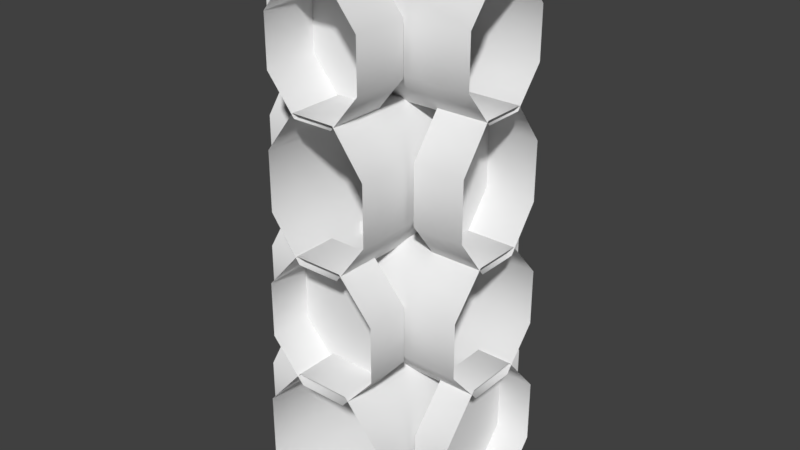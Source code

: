 # Source: woodWallDefense0Cross0.blend  (saved by Blender 2.80.75; exported with 4.5.12 LTS)
import bpy
from mathutils import Matrix  # noqa: F401  (used for matrix-valued properties, if any)

bpy.ops.wm.read_factory_settings(use_empty=True)
scene = bpy.context.scene
scene.name = 'Scene'

# ---- collections
col_collection_1 = bpy.data.collections.new('Collection 1'); scene.collection.children.link(col_collection_1)

# ---- materials (node trees are filled in below, after node groups)
mat_woodwalldefense0 = bpy.data.materials.new('woodWallDefense0')
mat_woodwalldefense0.alpha_threshold = 0.0
mat_woodwalldefense0.use_transparent_shadow = False
mat_woodwalldefense0.roughness = 0.5

# ---- material node trees

# ---- world
world_world = bpy.data.worlds.new('World'); scene.world = world_world
world_world.color = (0.05088, 0.05088, 0.05088)
world_world.use_sun_shadow = False
world_world.sun_shadow_jitter_overblur = 0.0
world_world.cycles.sampling_method = 'MANUAL'

# ---- meshes
me_circle_004 = bpy.data.meshes.new('Circle.004')
me_circle_004.from_pydata([(-0.3054, -0.5, 0.1742), (-0.3054, -0.5, 0.4665), (-0.1265, -0.5, 0.6732), (0.1265, -0.5, 0.6732), (0.3054, -0.5, 0.4665), (0.3054, -0.5, 0.1742), (0.1265, -0.5, -0.03256), (-0.1265, -0.5, -0.03256), (-0.3054, 0.5, 0.1742), (-0.3054, 0.5, 0.4665), (-0.1265, 0.5, 0.6732), (0.1265, 0.5, 0.6732), (0.3054, 0.5, 0.4665), (0.3054, 0.5, 0.1742), (0.1265, 0.5, -0.03256), (-0.1265, 0.5, -0.03256), (0.5, 0.09223, 1.825), (0.5, -0.09223, 1.825), (0.5, -0.2227, 1.985), (0.5, -0.2227, 2.21), (0.5, -0.09223, 2.369), (0.5, 0.09223, 2.369), (0.5, 0.2227, 2.21), (0.5, 0.2227, 1.985), (-0.5, 0.09223, 1.825), (-0.5, -0.09223, 1.825), (-0.5, -0.2227, 1.985), (-0.5, -0.2227, 2.21), (-0.5, -0.09223, 2.369), (-0.5, 0.09223, 2.369), (-0.5, 0.2227, 2.21), (-0.5, 0.2227, 1.985), (-0.2401, -0.5, 1.393), (-0.2401, -0.5, 1.659), (-0.09944, -0.5, 1.846), (0.09944, -0.5, 1.846), (0.2401, -0.5, 1.659), (0.2401, -0.5, 1.393), (0.09944, -0.5, 1.205), (-0.09944, -0.5, 1.205), (-0.2401, 0.5, 1.393), (-0.2401, 0.5, 1.659), (-0.09944, 0.5, 1.846), (0.09944, 0.5, 1.846), (0.2401, 0.5, 1.659), (0.2401, 0.5, 1.393), (0.09944, 0.5, 1.205), (-0.09944, 0.5, 1.205), (0.5, 0.1118, 0.624), (0.5, -0.1118, 0.624), (0.5, -0.2699, 0.804), (0.5, -0.2699, 1.059), (0.5, -0.1118, 1.239), (0.5, 0.1118, 1.239), (0.5, 0.2699, 1.059), (0.5, 0.2699, 0.804), (-0.5, 0.1118, 0.624), (-0.5, -0.1118, 0.624), (-0.5, -0.2699, 0.804), (-0.5, -0.2699, 1.059), (-0.5, -0.1118, 1.239), (-0.5, 0.1118, 1.239), (-0.5, 0.2699, 1.059), (-0.5, 0.2699, 0.804), (-0.2553, 0.2401, 1.393), (-0.2553, 0.2401, 1.659), (-0.2553, -0.09944, 1.846), (-0.2553, -0.2401, 1.659), (-0.2553, 0.09944, 1.846), (-0.2553, 0.09944, 1.205), (-0.2553, -0.2401, 1.393), (-0.2553, -0.09944, 1.205), (-0.009968, 0.09223, 2.369), (-0.2355, 0.09223, 2.369), (-0.1967, -0.09223, 2.369), (-0.03555, -0.09223, 2.369), (0.05475, -0.008764, 2.369), (-0.313, -0.007529, 2.369), (-0.009336, -0.0316, 2.456), (-0.1049, -0.02013, 2.47), (-0.1165, -0.1073, 2.442), (-0.04448, -0.1173, 2.433), (0.02162, -0.08364, 2.436), (-0.1617, -0.06661, 2.467), (0.5, -0.3054, 0.1742), (0.5, -0.3054, 0.4665), (0.5, -0.1265, 0.6732), (0.5, 0.1265, 0.6732), (0.5, 0.3054, 0.4665), (0.5, 0.3054, 0.1742), (0.5, 0.1265, -0.03256), (0.5, -0.1265, -0.03256), (-0.5, -0.3054, 0.1742), (-0.5, -0.3054, 0.4665), (-0.5, -0.1265, 0.6732), (-0.5, 0.1265, 0.6732), (-0.5, 0.3054, 0.4665), (-0.5, 0.3054, 0.1742), (-0.5, 0.1265, -0.03256), (-0.5, -0.1265, -0.03256), (-0.09223, 0.5, 1.825), (0.09223, 0.5, 1.825), (0.2227, 0.5, 1.985), (0.2227, 0.5, 2.21), (0.09223, 0.5, 2.369), (-0.09223, 0.5, 2.369), (-0.2227, 0.5, 2.21), (-0.2227, 0.5, 1.985), (-0.09223, -0.5, 1.825), (0.09223, -0.5, 1.825), (0.2227, -0.5, 1.985), (0.2227, -0.5, 2.21), (0.09223, -0.5, 2.369), (-0.09223, -0.5, 2.369), (-0.2227, -0.5, 2.21), (-0.2227, -0.5, 1.985), (0.5, -0.2401, 1.393), (0.5, -0.2401, 1.659), (0.5, -0.09944, 1.846), (0.5, 0.09944, 1.846), (0.5, 0.2401, 1.659), (0.5, 0.2401, 1.393), (0.5, 0.09944, 1.205), (0.5, -0.09944, 1.205), (-0.5, -0.2401, 1.393), (-0.5, -0.2401, 1.659), (-0.5, -0.09944, 1.846), (-0.5, 0.09944, 1.846), (-0.5, 0.2401, 1.659), (-0.5, 0.2401, 1.393), (-0.5, 0.09944, 1.205), (-0.5, -0.09944, 1.205), (-0.1118, 0.5, 0.624), (0.1118, 0.5, 0.624), (0.2699, 0.5, 0.804), (0.2699, 0.5, 1.059), (0.1118, 0.5, 1.239), (-0.1118, 0.5, 1.239), (-0.2699, 0.5, 1.059), (-0.2699, 0.5, 0.804), (-0.1118, -0.5, 0.624), (0.1118, -0.5, 0.624), (0.2699, -0.5, 0.804), (0.2699, -0.5, 1.059), (0.1118, -0.5, 1.239), (-0.1118, -0.5, 1.239), (-0.2699, -0.5, 1.059), (-0.2699, -0.5, 0.804), (-0.3259, -0.1265, -0.03256), (-0.3259, -0.3054, 0.1742), (-0.3259, 0.3054, 0.1742), (-0.3259, 0.1265, -0.03256), (-0.3259, 0.1265, 0.6732), (-0.3259, 0.3054, 0.4665), (-0.3259, -0.3054, 0.4665), (-0.3259, -0.1265, 0.6732), (0.3366, -0.3054, 0.1742), (0.3366, 0.1265, -0.03256), (0.3366, 0.3054, 0.4665), (0.3366, -0.1265, 0.6732), (0.3366, -0.1265, -0.03256), (0.3366, 0.3054, 0.1742), (0.3366, 0.1265, 0.6732), (0.3366, -0.3054, 0.4665), (0.2699, -0.299, 1.059), (0.1118, -0.299, 1.239), (0.2699, -0.299, 0.804), (0.1118, -0.299, 0.624), (-0.1118, -0.299, 0.624), (-0.2699, -0.299, 0.804), (-0.2699, -0.299, 1.059), (-0.1118, -0.299, 1.239), (-0.1118, 0.2939, 1.239), (-0.2699, 0.2939, 1.059), (-0.2699, 0.2939, 0.804), (-0.1118, 0.2939, 0.624), (0.1118, 0.2939, 0.624), (0.2699, 0.2939, 0.804), (0.1118, 0.2939, 1.239), (0.2699, 0.2939, 1.059), (0.268, -0.2401, 1.393), (0.268, 0.09944, 1.205), (0.268, -0.09944, 1.846), (0.268, 0.2401, 1.393), (0.268, 0.2401, 1.659), (0.268, -0.2401, 1.659), (0.268, 0.09944, 1.846), (0.268, -0.09944, 1.205), (-0.2227, 0.2414, 2.21), (0.2227, 0.2414, 2.21), (0.09223, 0.2414, 1.825), (0.2227, 0.2414, 1.985), (-0.2227, 0.2414, 1.985), (-0.09223, 0.2414, 1.825), (-0.09223, 0.2414, 2.369), (0.09223, 0.2414, 2.369), (-0.09223, -0.2485, 1.825), (0.2227, -0.2485, 2.21), (0.09223, -0.2485, 1.825), (-0.2227, -0.2485, 1.985), (-0.09223, -0.2485, 2.369), (0.09223, -0.2485, 2.369), (0.2227, -0.2485, 1.985), (-0.2227, -0.2485, 2.21)], [], [(0, 8, 15, 7), (6, 14, 13, 5), (4, 12, 11, 3), (2, 10, 9, 1), (7, 15, 14, 6), (5, 13, 12, 4), (3, 11, 10, 2), (24, 16, 17, 25), (19, 75, 74), (32, 40, 47, 39), (35, 43, 42, 34), (34, 42, 41, 33), (33, 41, 40, 32), (62, 54, 55, 63), (25, 17, 18, 26), (74, 77, 28), (31, 23, 16, 24), (26, 18, 19, 27), (30, 22, 23, 31), (72, 22, 73), (39, 47, 46, 38), (58, 50, 51, 59), (49, 57, 56, 48), (1, 9, 8, 0), (120, 121, 183, 184), (60, 52, 53, 61), (63, 55, 48, 56), (57, 49, 50, 58), (110, 202, 197, 111), (61, 53, 54, 62), (117, 185, 180, 116), (119, 120, 184, 186), (121, 122, 181, 183), (116, 180, 187, 123), (118, 182, 185, 117), (123, 187, 181, 122), (35, 36, 44, 43), (45, 44, 36, 37), (46, 45, 37, 38), (79, 83, 80, 81), (77, 74, 80, 83), (76, 20, 21), (76, 72, 78, 82), (75, 76, 82, 81), (73, 77, 83, 79), (74, 75, 81, 80), (72, 73, 79, 78), (21, 72, 76), (76, 75, 20), (29, 28, 77), (77, 73, 29), (30, 29, 73), (72, 21, 22), (30, 73, 22), (28, 27, 74), (19, 20, 75), (74, 27, 19), (78, 79, 81, 82), (149, 92, 99, 148), (151, 98, 97, 150), (153, 96, 95, 152), (155, 94, 93, 154), (148, 99, 98, 151), (150, 97, 96, 153), (152, 95, 94, 155), (193, 100, 101, 190), (70, 124, 131, 71), (68, 127, 126, 66), (66, 126, 125, 67), (67, 125, 124, 70), (190, 101, 102, 191), (192, 107, 100, 193), (191, 102, 103, 189), (188, 106, 107, 192), (71, 131, 130, 69), (154, 93, 92, 149), (188, 194, 105, 106), (200, 113, 112, 201), (189, 103, 104, 195), (68, 65, 128, 127), (65, 64, 129, 128), (64, 69, 130, 129), (165, 144, 143, 164), (164, 143, 142, 166), (166, 142, 141, 167), (167, 141, 140, 168), (168, 140, 147, 169), (169, 147, 146, 170), (170, 146, 145, 171), (171, 145, 144, 165), (105, 194, 195, 104), (84, 156, 160, 91), (90, 157, 161, 89), (88, 158, 162, 87), (86, 159, 163, 85), (91, 160, 157, 90), (89, 161, 158, 88), (87, 162, 159, 86), (85, 163, 156, 84), (135, 179, 177, 134), (133, 176, 175, 132), (139, 174, 173, 138), (137, 172, 178, 136), (136, 178, 179, 135), (134, 177, 176, 133), (132, 175, 174, 139), (138, 173, 172, 137), (119, 186, 182, 118), (59, 51, 52, 60), (108, 196, 198, 109), (114, 113, 200, 203), (115, 199, 196, 108), (111, 197, 201, 112), (114, 203, 199, 115), (109, 198, 202, 110), (152, 155, 154, 153), (154, 149, 150, 153), (151, 150, 149, 148), (175, 176, 177, 174), (179, 173, 174, 177), (172, 173, 179, 178), (70, 71, 69, 64), (67, 70, 64, 65), (68, 66, 67, 65), (192, 193, 190, 191), (188, 192, 191, 189), (189, 195, 194, 188), (202, 199, 203, 197), (200, 201, 197, 203), (196, 199, 202, 198), (182, 186, 184, 185), (183, 180, 185, 184), (187, 180, 183, 181), (165, 164, 170, 171), (169, 170, 164, 166), (168, 169, 166, 167), (158, 163, 159, 162), (161, 156, 163, 158), (156, 161, 157, 160)])
me_circle_004.polygons.foreach_set('use_smooth', [True] * 139)
_k = set([(64, 65), (64, 69), (65, 68), (66, 67), (66, 68), (67, 70), (69, 71), (70, 71), (78, 79), (78, 82), (79, 83), (80, 81), (80, 83), (81, 82), (148, 149), (148, 151), (149, 154), (150, 151), (150, 153), (152, 153), (152, 155), (154, 155), (156, 160), (156, 163), (157, 160), (157, 161), (158, 161), (158, 162), (159, 162), (159, 163), (164, 165), (164, 166), (165, 171), (166, 167), (167, 168), (168, 169), (169, 170), (170, 171), (172, 173), (172, 178), (173, 174), (174, 175), (175, 176), (176, 177), (177, 179), (178, 179), (180, 185), (180, 187), (181, 183), (181, 187), (182, 185), (182, 186), (183, 184), (184, 186), (188, 192), (188, 194), (189, 191), (189, 195), (190, 191), (190, 193), (192, 193), (194, 195), (196, 198), (196, 199), (197, 201), (197, 202), (198, 202), (199, 203), (200, 201), (200, 203)])
me_circle_004.attributes.new('sharp_edge', 'BOOLEAN', 'EDGE').data.foreach_set('value', [ (min(e.vertices), max(e.vertices)) in _k for e in me_circle_004.edges])
_uv = me_circle_004.uv_layers.new(name='UVMap')
_uv.uv.foreach_set('vector', [0.09753, 0.0794, 0.05478, 0.06182, 0.07669, 0.04194, 0.09445, 0.0855, 0.08884, 0.08715, 0.1037, 0.04261, 0.1243, 0.06237, 0.08344, 0.08324, 0.0816, 0.07589, 0.1243, 0.09348, 0.1024, 0.1134, 0.08468, 0.0698, 0.09029, 0.06815, 0.07544, 0.1127, 0.05478, 0.09293, 0.09569, 0.07206, 0.09445, 0.0855, 0.07669, 0.04194, 0.1037, 0.04261, 0.08884, 0.08715, 0.08344, 0.08324, 0.1243, 0.06237, 0.1243, 0.09348, 0.0816, 0.07589, 0.08468, 0.0698, 0.1024, 0.1134, 0.07544, 0.1127, 0.09029, 0.06815, 0.09466, 0.3057, 0.1145, 0.3471, 0.1176, 0.3418, 0.07528, 0.3232, 0.1092, 0.331, 0.1104, 0.3487, 0.1136, 0.3554, 0.1488, 0.5997, 0.1075, 0.5839, 0.1278, 0.5646, 0.146, 0.6062, 0.1349, 0.5898, 0.153, 0.6313, 0.1277, 0.6311, 0.1408, 0.5879, 0.1408, 0.5879, 0.1277, 0.6311, 0.1079, 0.613, 0.1466, 0.5919, 0.1466, 0.5919, 0.1079, 0.613, 0.1075, 0.5839, 0.1488, 0.5997, 0.1106, 0.8313, 0.1621, 0.834, 0.1621, 0.834, 0.1147, 0.8244, 0.07528, 0.3232, 0.1176, 0.3418, 0.1158, 0.335, 0.07339, 0.3518, 0.1136, 0.3554, 0.1214, 0.3555, 0.1225, 0.3738, 0.1226, 0.3057, 0.1079, 0.3484, 0.1145, 0.3471, 0.09466, 0.3057, 0.07339, 0.3518, 0.1158, 0.335, 0.1092, 0.331, 0.09459, 0.3738, 0.1435, 0.3272, 0.1016, 0.3441, 0.1079, 0.3484, 0.1226, 0.3057, 0.1149, 0.3443, 0.1016, 0.3441, 0.1245, 0.3485, 0.146, 0.6062, 0.1278, 0.5646, 0.153, 0.5646, 0.14, 0.6078, 0.1288, 0.8314, 0.1621, 0.834, 0.1621, 0.834, 0.1252, 0.8385, 0.1621, 0.834, 0.1269, 0.8244, 0.1214, 0.8214, 0.1621, 0.834, 0.09569, 0.07206, 0.05478, 0.09293, 0.05478, 0.06182, 0.09753, 0.0794, 0.1445, 0.5029, 0.1445, 0.5029, 0.1445, 0.5029, 0.1445, 0.5029, 0.1182, 0.8408, 0.1621, 0.834, 0.1621, 0.834, 0.1125, 0.838, 0.1147, 0.8244, 0.1621, 0.834, 0.1621, 0.834, 0.1214, 0.8214, 0.1269, 0.8244, 0.1621, 0.834, 0.1621, 0.834, 0.1288, 0.8314, 0.132, 0.3641, 0.1378, 0.3507, 0.1502, 0.3633, 0.1369, 0.3683, 0.1125, 0.838, 0.1621, 0.834, 0.1621, 0.834, 0.1106, 0.8313, 0.1017, 0.6788, 0.09202, 0.6841, 0.09352, 0.6826, 0.1038, 0.6866, 0.09, 0.6767, 0.1445, 0.5029, 0.1445, 0.5029, 0.09453, 0.6871, 0.1445, 0.5029, 0.0951, 0.6947, 0.09834, 0.6839, 0.1445, 0.5029, 0.1038, 0.6866, 0.09352, 0.6826, 0.09651, 0.6827, 0.1011, 0.6931, 0.09586, 0.6748, 0.09259, 0.6856, 0.09202, 0.6841, 0.1017, 0.6788, 0.1011, 0.6931, 0.09651, 0.6827, 0.09834, 0.6839, 0.0951, 0.6947, 0.1349, 0.5898, 0.1318, 0.5963, 0.1733, 0.6122, 0.153, 0.6313, 0.1727, 0.5829, 0.1733, 0.6122, 0.1318, 0.5963, 0.134, 0.604, 0.153, 0.5646, 0.1727, 0.5829, 0.134, 0.604, 0.14, 0.6078, 0.3632, 0.3264, 0.3601, 0.3334, 0.3523, 0.3332, 0.3491, 0.3266, 0.1214, 0.3555, 0.1136, 0.3554, 0.1136, 0.3554, 0.1214, 0.3555, 0.1102, 0.3441, 0.1024, 0.3324, 0.09919, 0.3375, 0.1102, 0.3441, 0.1149, 0.3443, 0.1149, 0.3443, 0.1102, 0.3441, 0.1104, 0.3487, 0.1102, 0.3441, 0.1102, 0.3441, 0.1104, 0.3487, 0.1245, 0.3485, 0.1214, 0.3555, 0.1214, 0.3555, 0.1245, 0.3485, 0.1136, 0.3554, 0.1104, 0.3487, 0.1104, 0.3487, 0.1136, 0.3554, 0.1149, 0.3443, 0.1245, 0.3485, 0.1245, 0.3485, 0.1149, 0.3443, 0.09919, 0.3375, 0.1149, 0.3443, 0.1102, 0.3441, 0.1102, 0.3441, 0.1104, 0.3487, 0.1024, 0.3324, 0.1417, 0.3561, 0.1225, 0.3738, 0.1214, 0.3555, 0.1214, 0.3555, 0.1245, 0.3485, 0.1417, 0.3561, 0.1435, 0.3272, 0.1417, 0.3561, 0.1245, 0.3485, 0.1149, 0.3443, 0.09919, 0.3375, 0.1016, 0.3441, 0.1435, 0.3272, 0.1245, 0.3485, 0.1016, 0.3441, 0.1225, 0.3738, 0.09459, 0.3738, 0.1136, 0.3554, 0.1092, 0.331, 0.1024, 0.3324, 0.1104, 0.3487, 0.1136, 0.3554, 0.09459, 0.3738, 0.1092, 0.331, 0.3536, 0.3222, 0.3632, 0.3264, 0.3491, 0.3266, 0.3489, 0.322, 0.07616, 0.07061, 0.05478, 0.06182, 0.07669, 0.04194, 0.08557, 0.06372, 0.09626, 0.06488, 0.1037, 0.04261, 0.1243, 0.06237, 0.1039, 0.0728, 0.103, 0.08468, 0.1243, 0.09348, 0.1024, 0.1134, 0.09356, 0.09158, 0.08287, 0.09042, 0.07544, 0.1127, 0.05478, 0.09293, 0.07524, 0.0825, 0.08557, 0.06372, 0.07669, 0.04194, 0.1037, 0.04261, 0.09626, 0.06488, 0.1039, 0.0728, 0.1243, 0.06237, 0.1243, 0.09348, 0.103, 0.08468, 0.09356, 0.09158, 0.1024, 0.1134, 0.07544, 0.1127, 0.08287, 0.09042, 0.1784, 0.3506, 0.1726, 0.3637, 0.1679, 0.3644, 0.1631, 0.3504, 0.1066, 0.6982, 0.08601, 0.6903, 0.1063, 0.6711, 0.1154, 0.6919, 0.1225, 0.717, 0.1316, 0.7377, 0.1062, 0.7376, 0.1128, 0.716, 0.1128, 0.716, 0.1062, 0.7376, 0.08646, 0.7195, 0.1058, 0.7089, 0.1058, 0.7089, 0.08646, 0.7195, 0.08601, 0.6903, 0.1066, 0.6982, 0.1631, 0.3504, 0.1679, 0.3644, 0.1646, 0.3692, 0.1507, 0.3624, 0.1897, 0.3622, 0.1765, 0.3677, 0.1726, 0.3637, 0.1784, 0.3506, 0.1507, 0.3624, 0.1646, 0.3692, 0.1649, 0.3753, 0.1502, 0.381, 0.19, 0.379, 0.1772, 0.3741, 0.1765, 0.3677, 0.1897, 0.3622, 0.1154, 0.6919, 0.1063, 0.6711, 0.1315, 0.6711, 0.125, 0.6926, 0.07524, 0.0825, 0.05478, 0.09293, 0.05478, 0.06182, 0.07616, 0.07061, 0.19, 0.379, 0.1802, 0.3939, 0.1733, 0.3781, 0.1772, 0.3741, 0.1409, 0.3893, 0.135, 0.3779, 0.1379, 0.374, 0.1502, 0.3793, 0.1502, 0.381, 0.1649, 0.3753, 0.1687, 0.3789, 0.1627, 0.3939, 0.1225, 0.717, 0.168, 0.5225, 0.168, 0.5225, 0.1316, 0.7377, 0.168, 0.5225, 0.168, 0.5225, 0.168, 0.5225, 0.168, 0.5225, 0.168, 0.5225, 0.125, 0.6926, 0.1315, 0.6711, 0.168, 0.5225, 0.1895, 0.909, 0.1895, 0.909, 0.1895, 0.909, 0.1895, 0.909, 0.1895, 0.909, 0.1895, 0.909, 0.1895, 0.909, 0.1895, 0.909, 0.1895, 0.909, 0.1895, 0.909, 0.1895, 0.909, 0.1895, 0.909, 0.1895, 0.909, 0.1895, 0.909, 0.1895, 0.909, 0.1895, 0.909, 0.1895, 0.909, 0.1895, 0.909, 0.1895, 0.909, 0.1895, 0.909, 0.1895, 0.909, 0.1895, 0.909, 0.1895, 0.909, 0.1895, 0.909, 0.1895, 0.909, 0.1895, 0.909, 0.1895, 0.909, 0.1895, 0.909, 0.1895, 0.909, 0.1895, 0.909, 0.1895, 0.909, 0.1895, 0.909, 0.1733, 0.3781, 0.1802, 0.3939, 0.1627, 0.3939, 0.1687, 0.3789, 0.09753, 0.0794, 0.08685, 0.07501, 0.09001, 0.07461, 0.09445, 0.0855, 0.08884, 0.08715, 0.09255, 0.07601, 0.09367, 0.07802, 0.08344, 0.08324, 0.0816, 0.07589, 0.09228, 0.08029, 0.08912, 0.08069, 0.08468, 0.0698, 0.09029, 0.06815, 0.08658, 0.07928, 0.08546, 0.07728, 0.09569, 0.07206, 0.09445, 0.0855, 0.09001, 0.07461, 0.09255, 0.07601, 0.08884, 0.08715, 0.08344, 0.08324, 0.09367, 0.07802, 0.09228, 0.08029, 0.0816, 0.07589, 0.08468, 0.0698, 0.08912, 0.08069, 0.08658, 0.07928, 0.09029, 0.06815, 0.09569, 0.07206, 0.08546, 0.07728, 0.08685, 0.07501, 0.09753, 0.0794, 0.1895, 0.909, 0.1895, 0.909, 0.1895, 0.909, 0.1895, 0.909, 0.1895, 0.909, 0.1895, 0.909, 0.1895, 0.909, 0.1895, 0.909, 0.1895, 0.909, 0.1895, 0.909, 0.1895, 0.909, 0.1895, 0.909, 0.1895, 0.909, 0.1895, 0.909, 0.1895, 0.909, 0.1895, 0.909, 0.1895, 0.909, 0.1895, 0.909, 0.1895, 0.909, 0.1895, 0.909, 0.1895, 0.909, 0.1895, 0.909, 0.1895, 0.909, 0.1895, 0.909, 0.1895, 0.909, 0.1895, 0.909, 0.1895, 0.909, 0.1895, 0.909, 0.1895, 0.909, 0.1895, 0.909, 0.1895, 0.909, 0.1895, 0.909, 0.09, 0.6767, 0.09453, 0.6871, 0.09259, 0.6856, 0.09586, 0.6748, 0.1252, 0.8385, 0.1621, 0.834, 0.1621, 0.834, 0.1182, 0.8408, 0.123, 0.3678, 0.1093, 0.3612, 0.121, 0.3504, 0.1262, 0.3642, 0.1294, 0.3775, 0.135, 0.3779, 0.1409, 0.3893, 0.1238, 0.3935, 0.1243, 0.3734, 0.1093, 0.3795, 0.1093, 0.3612, 0.123, 0.3678, 0.1369, 0.3683, 0.1502, 0.3633, 0.1502, 0.3793, 0.1379, 0.374, 0.1294, 0.3775, 0.1238, 0.3935, 0.1093, 0.3795, 0.1243, 0.3734, 0.1262, 0.3642, 0.121, 0.3504, 0.1378, 0.3507, 0.132, 0.3641, 0.3873, 0.121, 0.3654, 0.121, 0.3499, 0.1031, 0.4028, 0.1031, 0.3499, 0.1031, 0.3499, 0.07776, 0.4028, 0.07776, 0.4028, 0.1031, 0.3873, 0.05986, 0.4028, 0.07776, 0.3499, 0.07776, 0.3654, 0.05986, 0.3848, 0.1406, 0.4041, 0.1406, 0.4178, 0.1562, 0.3711, 0.1562, 0.4178, 0.1782, 0.3711, 0.1782, 0.3711, 0.1562, 0.4178, 0.1562, 0.3848, 0.1938, 0.3711, 0.1782, 0.4178, 0.1782, 0.4041, 0.1938, 0.354, 0.123, 0.3662, 0.1067, 0.3834, 0.1067, 0.3956, 0.123, 0.354, 0.146, 0.354, 0.123, 0.3956, 0.123, 0.3956, 0.146, 0.3834, 0.1623, 0.3662, 0.1623, 0.354, 0.146, 0.3956, 0.146, 0.3707, 0.1686, 0.382, 0.1548, 0.398, 0.1548, 0.4093, 0.1686, 0.3707, 0.1881, 0.3707, 0.1686, 0.4093, 0.1686, 0.4093, 0.1881, 0.4093, 0.1881, 0.398, 0.2019, 0.382, 0.2019, 0.3707, 0.1881, 0.4024, 0.1549, 0.441, 0.1549, 0.441, 0.1744, 0.4024, 0.1744, 0.4297, 0.1882, 0.4137, 0.1882, 0.4024, 0.1744, 0.441, 0.1744, 0.4297, 0.1411, 0.441, 0.1549, 0.4024, 0.1549, 0.4137, 0.1411, 0.4102, 0.4032, 0.393, 0.4032, 0.3808, 0.3869, 0.4224, 0.3869, 0.3808, 0.3639, 0.4224, 0.3639, 0.4224, 0.3869, 0.3808, 0.3869, 0.4102, 0.3476, 0.4224, 0.3639, 0.3808, 0.3639, 0.393, 0.3476, 0.3809, 0.4126, 0.3672, 0.397, 0.414, 0.397, 0.4003, 0.4126, 0.414, 0.3749, 0.414, 0.397, 0.3672, 0.397, 0.3672, 0.3749, 0.4003, 0.3593, 0.414, 0.3749, 0.3672, 0.3749, 0.3809, 0.3593, 0.3477, 0.3921, 0.4006, 0.3921, 0.3851, 0.41, 0.3632, 0.41, 0.3477, 0.3668, 0.4006, 0.3668, 0.4006, 0.3921, 0.3477, 0.3921, 0.4006, 0.3668, 0.3477, 0.3668, 0.3632, 0.3489, 0.3851, 0.3489])
_ca = me_circle_004.color_attributes.new('Col', 'BYTE_COLOR', 'CORNER')
_ca.data.foreach_set('color', [1.0, 1.0, 1.0, 1.0, 1.0, 1.0, 1.0, 1.0, 0.0648, 0.0648, 0.0648, 1.0, 0.0648, 0.0648, 0.0648, 1.0, 0.0648, 0.0648, 0.0648, 1.0, 0.0648, 0.0648, 0.0648, 1.0, 1.0, 1.0, 1.0, 1.0, 1.0, 1.0, 1.0, 1.0, 1.0, 1.0, 1.0, 1.0, 1.0, 1.0, 1.0, 1.0, 0.0648, 0.0648, 0.0648, 1.0, 0.0648, 0.0648, 0.0648, 1.0, 0.0648, 0.0648, 0.0648, 1.0, 0.0648, 0.0648, 0.0648, 1.0, 1.0, 1.0, 1.0, 1.0, 1.0, 1.0, 1.0, 1.0, 0.0648, 0.0648, 0.0648, 1.0, 0.06663, 0.06663, 0.06663, 1.0, 0.0648, 0.0648, 0.0648, 1.0, 0.0648, 0.0648, 0.0648, 1.0, 1.0, 1.0, 1.0, 1.0, 1.0, 1.0, 1.0, 1.0, 1.0, 1.0, 1.0, 1.0, 1.0, 1.0, 1.0, 1.0, 0.06848, 0.06848, 0.06848, 1.0, 0.0865, 0.0865, 0.0865, 1.0, 0.0648, 0.0648, 0.0648, 1.0, 0.0648, 0.0648, 0.0648, 1.0, 0.0648, 0.0648, 0.0648, 1.0, 0.06663, 0.06663, 0.06663, 1.0, 0.0648, 0.0648, 0.0648, 1.0, 0.0648, 0.0648, 0.0648, 1.0, 1.0, 1.0, 1.0, 1.0, 0.5776, 0.5776, 0.5776, 1.0, 0.7305, 0.7305, 0.7305, 1.0, 1.0, 1.0, 1.0, 1.0, 1.0, 1.0, 1.0, 1.0, 0.0648, 0.0648, 0.0648, 1.0, 0.0648, 0.0648, 0.0648, 1.0, 0.06848, 0.06848, 0.06848, 1.0, 0.0865, 0.0865, 0.0865, 1.0, 0.0648, 0.0648, 0.0648, 1.0, 0.0648, 0.0648, 0.0648, 1.0, 0.0648, 0.0648, 0.0648, 1.0, 0.0648, 0.0648, 0.0648, 1.0, 1.0, 1.0, 1.0, 1.0, 1.0, 1.0, 1.0, 1.0, 1.0, 1.0, 1.0, 1.0, 1.0, 1.0, 1.0, 1.0, 1.0, 1.0, 1.0, 1.0, 1.0, 1.0, 1.0, 1.0, 1.0, 1.0, 1.0, 1.0, 1.0, 1.0, 1.0, 1.0, 1.0, 1.0, 1.0, 1.0, 1.0, 1.0, 1.0, 1.0, 0.0648, 0.0648, 0.0648, 1.0, 0.0648, 0.0648, 0.0648, 1.0, 1.0, 1.0, 1.0, 1.0, 1.0, 1.0, 1.0, 1.0, 0.7305, 0.7305, 0.7305, 1.0, 0.6584, 0.6584, 0.6584, 1.0, 0.9823, 0.9823, 0.9823, 1.0, 1.0, 1.0, 1.0, 1.0, 1.0, 1.0, 1.0, 1.0, 0.0648, 0.0648, 0.0648, 1.0, 0.0648, 0.0648, 0.0648, 1.0, 1.0, 1.0, 1.0, 1.0, 1.0, 1.0, 1.0, 1.0, 1.0, 1.0, 1.0, 1.0, 1.0, 1.0, 1.0, 1.0, 1.0, 1.0, 1.0, 1.0, 1.0, 1.0, 1.0, 1.0, 1.0, 1.0, 1.0, 1.0, 1.0, 1.0, 1.0, 1.0, 0.6172, 0.6172, 0.6172, 1.0, 1.0, 1.0, 1.0, 1.0, 0.6939, 0.6939, 0.6939, 1.0, 0.0648, 0.0648, 0.0648, 1.0, 0.06663, 0.06663, 0.06663, 1.0, 0.0648, 0.0648, 0.0648, 1.0, 0.0648, 0.0648, 0.0648, 1.0, 1.0, 1.0, 1.0, 1.0, 1.0, 1.0, 1.0, 1.0, 1.0, 1.0, 1.0, 1.0, 1.0, 1.0, 1.0, 1.0, 0.06848, 0.06848, 0.06848, 1.0, 0.0648, 0.0648, 0.0648, 1.0, 0.0648, 0.0648, 0.0648, 1.0, 0.06848, 0.06848, 0.06848, 1.0, 1.0, 1.0, 1.0, 1.0, 1.0, 1.0, 1.0, 1.0, 1.0, 1.0, 1.0, 1.0, 1.0, 1.0, 1.0, 1.0, 1.0, 1.0, 1.0, 1.0, 1.0, 1.0, 1.0, 1.0, 1.0, 1.0, 1.0, 1.0, 1.0, 1.0, 1.0, 1.0, 0.06848, 0.06848, 0.06848, 1.0, 0.06848, 0.06848, 0.06848, 1.0, 0.06848, 0.06848, 0.06848, 1.0, 0.0648, 0.0648, 0.0648, 1.0, 1.0, 1.0, 1.0, 1.0, 1.0, 1.0, 1.0, 1.0, 0.06848, 0.06848, 0.06848, 1.0, 0.0648, 0.0648, 0.0648, 1.0, 0.0648, 0.0648, 0.0648, 1.0, 0.06848, 0.06848, 0.06848, 1.0, 1.0, 1.0, 1.0, 1.0, 1.0, 1.0, 1.0, 1.0, 1.0, 1.0, 1.0, 1.0, 1.0, 1.0, 1.0, 1.0, 1.0, 1.0, 1.0, 1.0, 1.0, 1.0, 1.0, 1.0, 0.0648, 0.0648, 0.0648, 1.0, 0.06848, 0.06848, 0.06848, 1.0, 1.0, 1.0, 1.0, 1.0, 1.0, 1.0, 1.0, 1.0, 1.0, 1.0, 1.0, 1.0, 1.0, 1.0, 1.0, 1.0, 1.0, 1.0, 1.0, 1.0, 1.0, 1.0, 1.0, 1.0, 0.06848, 0.06848, 0.06848, 1.0, 1.0, 1.0, 1.0, 1.0, 1.0, 1.0, 1.0, 1.0, 0.07421, 0.07421, 0.07421, 1.0, 1.0, 1.0, 1.0, 1.0, 0.0648, 0.0648, 0.0648, 1.0, 0.0648, 0.0648, 0.0648, 1.0, 1.0, 1.0, 1.0, 1.0, 1.0, 1.0, 1.0, 1.0, 1.0, 1.0, 1.0, 1.0, 0.0648, 0.0648, 0.0648, 1.0, 0.0648, 0.0648, 0.0648, 1.0, 0.0648, 0.0648, 0.0648, 1.0, 0.0648, 0.0648, 0.0648, 1.0, 1.0, 1.0, 1.0, 1.0, 1.0, 1.0, 1.0, 1.0, 0.0648, 0.0648, 0.0648, 1.0, 0.06663, 0.06663, 0.06663, 1.0, 0.0648, 0.0648, 0.0648, 1.0, 0.0648, 0.0648, 0.0648, 1.0, 0.0648, 0.0648, 0.0648, 1.0, 1.0, 1.0, 1.0, 1.0, 1.0, 1.0, 1.0, 1.0, 0.0648, 0.0648, 0.0648, 1.0, 1.0, 1.0, 1.0, 1.0, 1.0, 1.0, 1.0, 1.0, 1.0, 1.0, 1.0, 1.0, 1.0, 1.0, 1.0, 1.0, 0.0648, 0.0648, 0.0648, 1.0, 1.0, 1.0, 1.0, 1.0, 1.0, 1.0, 1.0, 1.0, 0.0648, 0.0648, 0.0648, 1.0, 0.956, 0.956, 0.956, 1.0, 0.9734, 0.9734, 0.9734, 1.0, 0.9823, 0.9823, 0.9823, 1.0, 0.9823, 0.9823, 0.9823, 1.0, 0.6584, 0.6584, 0.6584, 1.0, 0.7305, 0.7305, 0.7305, 1.0, 0.9823, 0.9823, 0.9823, 1.0, 0.9734, 0.9734, 0.9734, 1.0, 0.521, 0.521, 0.521, 1.0, 0.9823, 0.9823, 0.9823, 1.0, 0.9131, 0.9131, 0.9131, 1.0, 0.521, 0.521, 0.521, 1.0, 0.6172, 0.6172, 0.6172, 1.0, 0.9387, 0.9387, 0.9387, 1.0, 0.9647, 0.9647, 0.9647, 1.0, 0.5776, 0.5776, 0.5776, 1.0, 0.521, 0.521, 0.521, 1.0, 0.9647, 0.9647, 0.9647, 1.0, 0.9823, 0.9823, 0.9823, 1.0, 0.6939, 0.6939, 0.6939, 1.0, 0.6584, 0.6584, 0.6584, 1.0, 0.9734, 0.9734, 0.9734, 1.0, 0.956, 0.956, 0.956, 1.0, 0.7305, 0.7305, 0.7305, 1.0, 0.5776, 0.5776, 0.5776, 1.0, 0.9823, 0.9823, 0.9823, 1.0, 0.9823, 0.9823, 0.9823, 1.0, 0.6172, 0.6172, 0.6172, 1.0, 0.6939, 0.6939, 0.6939, 1.0, 0.956, 0.956, 0.956, 1.0, 0.9387, 0.9387, 0.9387, 1.0, 0.9131, 0.9131, 0.9131, 1.0, 0.6172, 0.6172, 0.6172, 1.0, 0.521, 0.521, 0.521, 1.0, 0.521, 0.521, 0.521, 1.0, 0.5776, 0.5776, 0.5776, 1.0, 0.9823, 0.9823, 0.9823, 1.0, 0.9823, 0.9823, 0.9823, 1.0, 0.9823, 0.9823, 0.9823, 1.0, 0.6584, 0.6584, 0.6584, 1.0, 0.6584, 0.6584, 0.6584, 1.0, 0.6939, 0.6939, 0.6939, 1.0, 0.9823, 0.9823, 0.9823, 1.0, 1.0, 1.0, 1.0, 1.0, 0.9823, 0.9823, 0.9823, 1.0, 0.6939, 0.6939, 0.6939, 1.0, 0.6172, 0.6172, 0.6172, 1.0, 0.9131, 0.9131, 0.9131, 1.0, 1.0, 1.0, 1.0, 1.0, 1.0, 1.0, 1.0, 1.0, 0.6939, 0.6939, 0.6939, 1.0, 1.0, 1.0, 1.0, 1.0, 0.9823, 0.9823, 0.9823, 1.0, 1.0, 1.0, 1.0, 1.0, 0.7305, 0.7305, 0.7305, 1.0, 1.0, 1.0, 1.0, 1.0, 0.9823, 0.9823, 0.9823, 1.0, 0.5776, 0.5776, 0.5776, 1.0, 0.7305, 0.7305, 0.7305, 1.0, 1.0, 1.0, 1.0, 1.0, 1.0, 1.0, 1.0, 1.0, 0.9387, 0.9387, 0.9387, 1.0, 0.956, 0.956, 0.956, 1.0, 0.9823, 0.9823, 0.9823, 1.0, 0.9647, 0.9647, 0.9647, 1.0, 1.0, 1.0, 1.0, 1.0, 1.0, 1.0, 1.0, 1.0, 0.0648, 0.0648, 0.0648, 1.0, 0.0648, 0.0648, 0.0648, 1.0, 0.0648, 0.0648, 0.0648, 1.0, 0.0648, 0.0648, 0.0648, 1.0, 1.0, 1.0, 1.0, 1.0, 1.0, 1.0, 1.0, 1.0, 1.0, 1.0, 1.0, 1.0, 1.0, 1.0, 1.0, 1.0, 0.0648, 0.0648, 0.0648, 1.0, 0.0648, 0.0648, 0.0648, 1.0, 0.0648, 0.0648, 0.0648, 1.0, 0.0648, 0.0648, 0.0648, 1.0, 1.0, 1.0, 1.0, 1.0, 1.0, 1.0, 1.0, 1.0, 0.06663, 0.06663, 0.06663, 1.0, 0.06663, 0.06663, 0.06663, 1.0, 0.0648, 0.0648, 0.0648, 1.0, 0.0648, 0.0648, 0.0648, 1.0, 1.0, 1.0, 1.0, 1.0, 1.0, 1.0, 1.0, 1.0, 1.0, 1.0, 1.0, 1.0, 1.0, 1.0, 1.0, 1.0, 0.07819, 0.07819, 0.07819, 1.0, 0.0865, 0.0865, 0.0865, 1.0, 0.0648, 0.0648, 0.0648, 1.0, 0.0648, 0.0648, 0.0648, 1.0, 0.06663, 0.06663, 0.06663, 1.0, 0.06663, 0.06663, 0.06663, 1.0, 0.0648, 0.0648, 0.0648, 1.0, 0.0648, 0.0648, 0.0648, 1.0, 1.0, 1.0, 1.0, 1.0, 1.0, 1.0, 1.0, 1.0, 0.0648, 0.0648, 0.0648, 1.0, 0.0648, 0.0648, 0.0648, 1.0, 0.07819, 0.07819, 0.07819, 1.0, 0.0865, 0.0865, 0.0865, 1.0, 0.0648, 0.0648, 0.0648, 1.0, 0.0648, 0.0648, 0.0648, 1.0, 0.0648, 0.0648, 0.0648, 1.0, 0.0648, 0.0648, 0.0648, 1.0, 1.0, 1.0, 1.0, 1.0, 1.0, 1.0, 1.0, 1.0, 1.0, 1.0, 1.0, 1.0, 1.0, 1.0, 1.0, 1.0, 1.0, 1.0, 1.0, 1.0, 1.0, 1.0, 1.0, 1.0, 0.0648, 0.0648, 0.0648, 1.0, 0.0648, 0.0648, 0.0648, 1.0, 1.0, 1.0, 1.0, 1.0, 1.0, 1.0, 1.0, 1.0, 1.0, 1.0, 1.0, 1.0, 1.0, 1.0, 1.0, 1.0, 0.0648, 0.0648, 0.0648, 1.0, 0.0648, 0.0648, 0.0648, 1.0, 1.0, 1.0, 1.0, 1.0, 1.0, 1.0, 1.0, 1.0, 1.0, 1.0, 1.0, 1.0, 1.0, 1.0, 1.0, 1.0, 1.0, 1.0, 1.0, 1.0, 1.0, 1.0, 1.0, 1.0, 1.0, 1.0, 1.0, 1.0, 1.0, 1.0, 1.0, 1.0, 0.06663, 0.06663, 0.06663, 1.0, 0.06663, 0.06663, 0.06663, 1.0, 0.0648, 0.0648, 0.0648, 1.0, 0.0648, 0.0648, 0.0648, 1.0, 1.0, 1.0, 1.0, 1.0, 1.0, 1.0, 1.0, 1.0, 1.0, 1.0, 1.0, 1.0, 1.0, 1.0, 1.0, 1.0, 1.0, 1.0, 1.0, 1.0, 1.0, 1.0, 1.0, 1.0, 1.0, 1.0, 1.0, 1.0, 1.0, 1.0, 1.0, 1.0, 1.0, 1.0, 1.0, 1.0, 1.0, 1.0, 1.0, 1.0, 1.0, 1.0, 1.0, 1.0, 1.0, 1.0, 1.0, 1.0, 1.0, 1.0, 1.0, 1.0, 1.0, 1.0, 1.0, 1.0, 1.0, 1.0, 1.0, 1.0, 1.0, 1.0, 1.0, 1.0, 0.07819, 0.07819, 0.07819, 1.0, 1.0, 1.0, 1.0, 1.0, 1.0, 1.0, 1.0, 1.0, 0.0865, 0.0865, 0.0865, 1.0, 1.0, 1.0, 1.0, 1.0, 1.0, 1.0, 1.0, 1.0, 1.0, 1.0, 1.0, 1.0, 1.0, 1.0, 1.0, 1.0, 1.0, 1.0, 1.0, 1.0, 0.0648, 0.0648, 0.0648, 1.0, 0.0648, 0.0648, 0.0648, 1.0, 1.0, 1.0, 1.0, 1.0, 0.07036, 0.07036, 0.07036, 1.0, 0.06848, 0.06848, 0.06848, 1.0, 1.0, 1.0, 1.0, 1.0, 1.0, 1.0, 1.0, 1.0, 1.0, 1.0, 1.0, 1.0, 1.0, 1.0, 1.0, 1.0, 1.0, 1.0, 1.0, 1.0, 1.0, 1.0, 1.0, 1.0, 1.0, 1.0, 1.0, 1.0, 1.0, 1.0, 1.0, 1.0, 0.06848, 0.06848, 0.06848, 1.0, 0.06848, 0.06848, 0.06848, 1.0, 0.06848, 0.06848, 0.06848, 1.0, 0.06848, 0.06848, 0.06848, 1.0, 0.06848, 0.06848, 0.06848, 1.0, 0.06848, 0.06848, 0.06848, 1.0, 0.06848, 0.06848, 0.06848, 1.0, 0.06848, 0.06848, 0.06848, 1.0, 1.0, 1.0, 1.0, 1.0, 1.0, 1.0, 1.0, 1.0, 1.0, 1.0, 1.0, 1.0, 1.0, 1.0, 1.0, 1.0, 1.0, 1.0, 1.0, 1.0, 1.0, 1.0, 1.0, 1.0, 1.0, 1.0, 1.0, 1.0, 1.0, 1.0, 1.0, 1.0, 0.06848, 0.06848, 0.06848, 1.0, 0.06848, 0.06848, 0.06848, 1.0, 0.06848, 0.06848, 0.06848, 1.0, 0.06848, 0.06848, 0.06848, 1.0, 0.06848, 0.06848, 0.06848, 1.0, 0.07036, 0.07036, 0.07036, 1.0, 1.0, 1.0, 1.0, 1.0, 1.0, 1.0, 1.0, 1.0, 1.0, 1.0, 1.0, 1.0, 1.0, 1.0, 1.0, 1.0, 1.0, 1.0, 1.0, 1.0, 1.0, 1.0, 1.0, 1.0, 0.0648, 0.0648, 0.0648, 1.0, 0.0648, 0.0648, 0.0648, 1.0, 0.0648, 0.0648, 0.0648, 1.0, 0.0648, 0.0648, 0.0648, 1.0, 1.0, 1.0, 1.0, 1.0, 1.0, 1.0, 1.0, 1.0, 1.0, 1.0, 1.0, 1.0, 1.0, 1.0, 1.0, 1.0, 0.0648, 0.0648, 0.0648, 1.0, 0.0648, 0.0648, 0.0648, 1.0, 0.0648, 0.0648, 0.0648, 1.0, 0.0648, 0.0648, 0.0648, 1.0, 1.0, 1.0, 1.0, 1.0, 1.0, 1.0, 1.0, 1.0, 0.0648, 0.0648, 0.0648, 1.0, 0.06663, 0.06663, 0.06663, 1.0, 0.0648, 0.0648, 0.0648, 1.0, 0.0648, 0.0648, 0.0648, 1.0, 1.0, 1.0, 1.0, 1.0, 1.0, 1.0, 1.0, 1.0, 1.0, 1.0, 1.0, 1.0, 1.0, 1.0, 1.0, 1.0, 0.06848, 0.06848, 0.06848, 1.0, 0.07421, 0.07421, 0.07421, 1.0, 0.0648, 0.0648, 0.0648, 1.0, 0.0648, 0.0648, 0.0648, 1.0, 1.0, 1.0, 1.0, 1.0, 1.0, 1.0, 1.0, 1.0, 1.0, 1.0, 1.0, 1.0, 1.0, 1.0, 1.0, 1.0, 1.0, 1.0, 1.0, 1.0, 1.0, 1.0, 1.0, 1.0, 1.0, 1.0, 1.0, 1.0, 1.0, 1.0, 1.0, 1.0, 0.07036, 0.07036, 0.07036, 1.0, 0.06848, 0.06848, 0.06848, 1.0, 0.06848, 0.06848, 0.06848, 1.0, 0.07036, 0.07036, 0.07036, 1.0, 1.0, 1.0, 1.0, 1.0, 1.0, 1.0, 1.0, 1.0, 1.0, 1.0, 1.0, 1.0, 1.0, 1.0, 1.0, 1.0, 0.06848, 0.06848, 0.06848, 1.0, 0.06848, 0.06848, 0.06848, 1.0, 0.06848, 0.06848, 0.06848, 1.0, 0.07036, 0.07036, 0.07036, 1.0, 0.07036, 0.07036, 0.07036, 1.0, 0.06848, 0.06848, 0.06848, 1.0, 1.0, 1.0, 1.0, 1.0, 1.0, 1.0, 1.0, 1.0, 1.0, 1.0, 1.0, 1.0, 1.0, 1.0, 1.0, 1.0, 0.06848, 0.06848, 0.06848, 1.0, 0.07036, 0.07036, 0.07036, 1.0, 0.07036, 0.07036, 0.07036, 1.0, 0.06848, 0.06848, 0.06848, 1.0, 1.0, 1.0, 1.0, 1.0, 1.0, 1.0, 1.0, 1.0, 1.0, 1.0, 1.0, 1.0, 1.0, 1.0, 1.0, 1.0, 0.06848, 0.06848, 0.06848, 1.0, 0.06848, 0.06848, 0.06848, 1.0, 0.06848, 0.06848, 0.06848, 1.0, 0.07421, 0.07421, 0.07421, 1.0, 0.0648, 0.0648, 0.0648, 1.0, 0.0648, 0.0648, 0.0648, 1.0, 1.0, 1.0, 1.0, 1.0, 1.0, 1.0, 1.0, 1.0, 0.06848, 0.06848, 0.06848, 1.0, 0.0648, 0.0648, 0.0648, 1.0, 0.0648, 0.0648, 0.0648, 1.0, 0.06663, 0.06663, 0.06663, 1.0, 0.0648, 0.0648, 0.0648, 1.0, 0.0648, 0.0648, 0.0648, 1.0, 1.0, 1.0, 1.0, 1.0, 1.0, 1.0, 1.0, 1.0, 1.0, 1.0, 1.0, 1.0, 1.0, 1.0, 1.0, 1.0, 1.0, 1.0, 1.0, 1.0, 1.0, 1.0, 1.0, 1.0, 0.0648, 0.0648, 0.0648, 1.0, 0.0648, 0.0648, 0.0648, 1.0, 1.0, 1.0, 1.0, 1.0, 1.0, 1.0, 1.0, 1.0, 1.0, 1.0, 1.0, 1.0, 1.0, 1.0, 1.0, 1.0, 1.0, 1.0, 1.0, 1.0, 1.0, 1.0, 1.0, 1.0, 1.0, 1.0, 1.0, 1.0, 1.0, 1.0, 1.0, 1.0, 0.0648, 0.0648, 0.0648, 1.0, 0.0648, 0.0648, 0.0648, 1.0, 1.0, 1.0, 1.0, 1.0, 1.0, 1.0, 1.0, 1.0, 0.0648, 0.0648, 0.0648, 1.0, 0.0648, 0.0648, 0.0648, 1.0, 1.0, 1.0, 1.0, 1.0, 1.0, 1.0, 1.0, 1.0, 1.0, 1.0, 1.0, 1.0, 1.0, 1.0, 1.0, 1.0, 1.0, 1.0, 1.0, 1.0, 1.0, 1.0, 1.0, 1.0, 0.0648, 0.0648, 0.0648, 1.0, 1.0, 1.0, 1.0, 1.0, 1.0, 1.0, 1.0, 1.0, 0.0648, 0.0648, 0.0648, 1.0, 1.0, 1.0, 1.0, 1.0, 1.0, 1.0, 1.0, 1.0, 1.0, 1.0, 1.0, 1.0, 1.0, 1.0, 1.0, 1.0, 1.0, 1.0, 1.0, 1.0, 1.0, 1.0, 1.0, 1.0, 1.0, 1.0, 1.0, 1.0, 1.0, 1.0, 1.0, 1.0, 1.0, 1.0, 1.0, 1.0, 1.0, 1.0, 1.0, 1.0, 1.0, 1.0, 1.0, 1.0, 1.0, 1.0, 1.0, 1.0, 1.0, 1.0, 1.0, 1.0, 0.06663, 0.06663, 0.06663, 1.0, 0.0648, 0.0648, 0.0648, 1.0, 1.0, 1.0, 1.0, 1.0, 1.0, 1.0, 1.0, 1.0, 1.0, 1.0, 1.0, 1.0, 1.0, 1.0, 1.0, 1.0, 1.0, 1.0, 1.0, 1.0, 0.07819, 0.07819, 0.07819, 1.0, 0.0648, 0.0648, 0.0648, 1.0, 1.0, 1.0, 1.0, 1.0, 1.0, 1.0, 1.0, 1.0, 1.0, 1.0, 1.0, 1.0, 0.06663, 0.06663, 0.06663, 1.0, 0.0648, 0.0648, 0.0648, 1.0, 1.0, 1.0, 1.0, 1.0, 1.0, 1.0, 1.0, 1.0, 1.0, 1.0, 1.0, 1.0, 1.0, 1.0, 1.0, 1.0, 1.0, 1.0, 1.0, 1.0, 1.0, 1.0, 1.0, 1.0, 1.0, 1.0, 1.0, 1.0, 1.0, 1.0, 1.0, 1.0, 1.0, 1.0, 1.0, 1.0, 1.0, 1.0, 1.0, 1.0, 1.0, 1.0, 1.0, 1.0, 1.0, 1.0, 1.0, 1.0, 1.0, 1.0, 1.0, 1.0, 1.0, 1.0, 1.0, 1.0, 1.0, 1.0, 1.0, 1.0, 1.0, 1.0, 1.0, 1.0, 1.0, 1.0, 1.0, 1.0, 0.0648, 0.0648, 0.0648, 1.0, 1.0, 1.0, 1.0, 1.0, 1.0, 1.0, 1.0, 1.0, 0.0648, 0.0648, 0.0648, 1.0, 0.0648, 0.0648, 0.0648, 1.0, 0.07421, 0.07421, 0.07421, 1.0, 1.0, 1.0, 1.0, 1.0, 1.0, 1.0, 1.0, 1.0, 1.0, 1.0, 1.0, 1.0, 1.0, 1.0, 1.0, 1.0, 1.0, 1.0, 1.0, 1.0, 1.0, 1.0, 1.0, 1.0, 0.0648, 0.0648, 0.0648, 1.0, 1.0, 1.0, 1.0, 1.0, 1.0, 1.0, 1.0, 1.0, 0.0648, 0.0648, 0.0648, 1.0, 1.0, 1.0, 1.0, 1.0, 1.0, 1.0, 1.0, 1.0, 1.0, 1.0, 1.0, 1.0, 1.0, 1.0, 1.0, 1.0, 1.0, 1.0, 1.0, 1.0, 1.0, 1.0, 1.0, 1.0, 1.0, 1.0, 1.0, 1.0, 1.0, 1.0, 1.0, 1.0, 1.0, 1.0, 1.0, 1.0, 1.0, 1.0, 1.0, 1.0, 1.0, 1.0, 1.0, 1.0, 1.0, 1.0, 1.0, 1.0, 1.0, 1.0, 1.0, 1.0, 1.0, 1.0, 1.0, 1.0, 0.0648, 0.0648, 0.0648, 1.0, 0.07421, 0.07421, 0.07421, 1.0, 1.0, 1.0, 1.0, 1.0, 1.0, 1.0, 1.0, 1.0, 1.0, 1.0, 1.0, 1.0, 1.0, 1.0, 1.0, 1.0, 1.0, 1.0, 1.0, 1.0, 1.0, 1.0, 1.0, 1.0, 0.0648, 0.0648, 0.0648, 1.0, 0.06663, 0.06663, 0.06663, 1.0])
me_circle_004.materials.append(mat_woodwalldefense0)
me_circle_004.use_remesh_preserve_volume = False
me_circle_004.use_remesh_preserve_attributes = False
me_circle_004.use_mirror_vertex_groups = False
me_circle_004.use_paint_bone_selection = False
me_circle_004.use_paint_mask = True
me_circle_004.update()

# ---- objects
ob_woodwalldefense0 = bpy.data.objects.new('woodWallDefense0', me_circle_004)

# ---- transforms, parenting, visibility, modifiers, constraints
ob_woodwalldefense0.location = (0.0, 0.0, 0.0)
ob_woodwalldefense0.lineart.crease_threshold = 0.0
_m = ob_woodwalldefense0.modifiers.new('EdgeSplit', 'EDGE_SPLIT')
_m.use_edge_angle = False

# ---- collection membership
col_collection_1.objects.link(ob_woodwalldefense0)

# ---- scene / render settings (as saved in the file)
scene.frame_start = 1; scene.frame_end = 250; scene.frame_set(24)
scene.render.engine = 'BLENDER_EEVEE_NEXT'
scene.render.resolution_percentage = 50
scene.render.dither_intensity = 0.0
scene.cycles.use_denoising = False
scene.cycles.samples = 128
scene.cycles.sampling_pattern = 'TABULATED_SOBOL'
scene.cycles.use_adaptive_sampling = False
scene.cycles.use_light_tree = False
scene.cycles.blur_glossy = 0.0
scene.cycles.sample_clamp_indirect = 0.0
scene.view_settings.view_transform = 'Standard'
bpy.context.view_layer.update()

# ---- added for rendering (the .blend has no active camera and no usable light): camera, sun
cam_auto = bpy.data.cameras.new('AutoCamera')
cam_auto.lens = 50.0
cam_auto.sensor_width = 36.0
cam_auto.clip_end = 1000.0
ob_auto_camera = bpy.data.objects.new('AutoCamera', cam_auto)
scene.collection.objects.link(ob_auto_camera)
ob_auto_camera.location = (2.65933, -3.19119, 3.34604)
ob_auto_camera.rotation_euler = (1.09748, -7.21219e-08, 0.694738)
scene.camera = ob_auto_camera
light_auto_sun = bpy.data.lights.new('AutoSun', 'SUN')
light_auto_sun.energy = 3.0
light_auto_sun.angle = 0.0523599
ob_auto_sun = bpy.data.objects.new('AutoSun', light_auto_sun)
scene.collection.objects.link(ob_auto_sun)
ob_auto_sun.rotation_euler = (0.872665, 0.174533, 0.523599)
bpy.context.view_layer.update()
